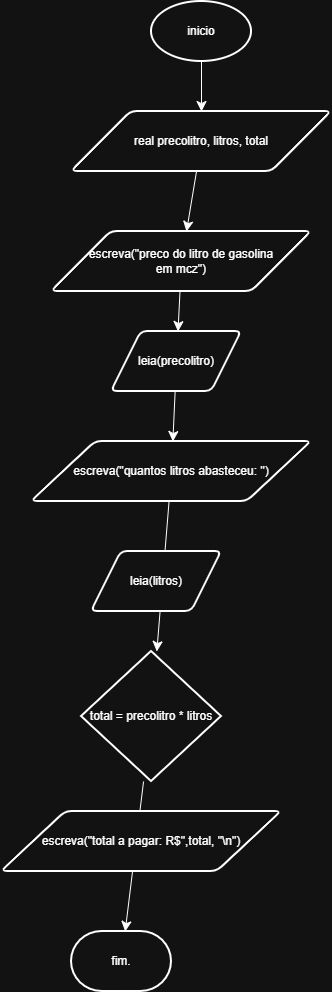

The diagram above was exported from draw.io. Its source (the exported page's mxGraphModel, read from the mxfile embedded in the PNG):
<mxGraphModel dx="691" dy="772" grid="1" gridSize="10" guides="1" tooltips="1" connect="1" arrows="1" fold="1" page="1" pageScale="1" pageWidth="827" pageHeight="1169" math="0" shadow="0">
  <root>
    <mxCell id="0" />
    <mxCell id="1" parent="0" />
    <mxCell id="RuO91ZUrDCm19D6t2Uy5-10" edge="1" parent="1" source="RuO91ZUrDCm19D6t2Uy5-1" style="edgeStyle=none;curved=1;rounded=0;orthogonalLoop=1;jettySize=auto;html=1;fontSize=12;startSize=8;endSize=8;" target="RuO91ZUrDCm19D6t2Uy5-2" value="">
      <mxGeometry relative="1" as="geometry" />
    </mxCell>
    <mxCell id="RuO91ZUrDCm19D6t2Uy5-1" parent="1" style="strokeWidth=2;html=1;shape=mxgraph.flowchart.start_1;whiteSpace=wrap;" value="inicio" vertex="1">
      <mxGeometry height="60" width="100" x="290" y="20" as="geometry" />
    </mxCell>
    <mxCell id="RuO91ZUrDCm19D6t2Uy5-11" edge="1" parent="1" source="RuO91ZUrDCm19D6t2Uy5-2" style="edgeStyle=none;curved=1;rounded=0;orthogonalLoop=1;jettySize=auto;html=1;fontSize=12;startSize=8;endSize=8;" target="RuO91ZUrDCm19D6t2Uy5-4" value="">
      <mxGeometry relative="1" as="geometry" />
    </mxCell>
    <mxCell id="RuO91ZUrDCm19D6t2Uy5-2" parent="1" style="shape=parallelogram;html=1;strokeWidth=2;perimeter=parallelogramPerimeter;whiteSpace=wrap;rounded=1;arcSize=12;size=0.23;" value="real precolitro, litros, total" vertex="1">
      <mxGeometry height="60" width="260" x="210" y="130" as="geometry" />
    </mxCell>
    <mxCell id="RuO91ZUrDCm19D6t2Uy5-14" edge="1" parent="1" source="RuO91ZUrDCm19D6t2Uy5-3" style="edgeStyle=none;curved=1;rounded=0;orthogonalLoop=1;jettySize=auto;html=1;fontSize=12;startSize=8;endSize=8;" target="RuO91ZUrDCm19D6t2Uy5-7" value="">
      <mxGeometry relative="1" as="geometry" />
    </mxCell>
    <mxCell id="RuO91ZUrDCm19D6t2Uy5-3" parent="1" style="shape=parallelogram;html=1;strokeWidth=2;perimeter=parallelogramPerimeter;whiteSpace=wrap;rounded=1;arcSize=12;size=0.23;" value="escreva(&quot;quantos litros abasteceu: &quot;)" vertex="1">
      <mxGeometry height="60" width="280" x="170" y="460" as="geometry" />
    </mxCell>
    <mxCell id="RuO91ZUrDCm19D6t2Uy5-12" edge="1" parent="1" source="RuO91ZUrDCm19D6t2Uy5-4" style="edgeStyle=none;curved=1;rounded=0;orthogonalLoop=1;jettySize=auto;html=1;fontSize=12;startSize=8;endSize=8;" target="RuO91ZUrDCm19D6t2Uy5-5" value="">
      <mxGeometry relative="1" as="geometry" />
    </mxCell>
    <mxCell id="RuO91ZUrDCm19D6t2Uy5-4" parent="1" style="shape=parallelogram;html=1;strokeWidth=2;perimeter=parallelogramPerimeter;whiteSpace=wrap;rounded=1;arcSize=12;size=0.23;" value="escreva(&quot;preco do litro de gasolina&lt;div&gt;em mcz&quot;)&lt;/div&gt;" vertex="1">
      <mxGeometry height="60" width="260" x="190" y="250" as="geometry" />
    </mxCell>
    <mxCell id="RuO91ZUrDCm19D6t2Uy5-13" edge="1" parent="1" source="RuO91ZUrDCm19D6t2Uy5-5" style="edgeStyle=none;curved=1;rounded=0;orthogonalLoop=1;jettySize=auto;html=1;fontSize=12;startSize=8;endSize=8;" target="RuO91ZUrDCm19D6t2Uy5-3" value="">
      <mxGeometry relative="1" as="geometry" />
    </mxCell>
    <mxCell id="RuO91ZUrDCm19D6t2Uy5-5" parent="1" style="shape=parallelogram;html=1;strokeWidth=2;perimeter=parallelogramPerimeter;whiteSpace=wrap;rounded=1;arcSize=12;size=0.23;" value="leia(precolitro)" vertex="1">
      <mxGeometry height="60" width="130" x="250" y="350" as="geometry" />
    </mxCell>
    <mxCell id="RuO91ZUrDCm19D6t2Uy5-6" parent="1" style="shape=parallelogram;html=1;strokeWidth=2;perimeter=parallelogramPerimeter;whiteSpace=wrap;rounded=1;arcSize=12;size=0.23;" value="leia(litros)" vertex="1">
      <mxGeometry height="60" width="130" x="230" y="570" as="geometry" />
    </mxCell>
    <mxCell id="RuO91ZUrDCm19D6t2Uy5-15" edge="1" parent="1" source="RuO91ZUrDCm19D6t2Uy5-7" style="edgeStyle=none;curved=1;rounded=0;orthogonalLoop=1;jettySize=auto;html=1;fontSize=12;startSize=8;endSize=8;" target="RuO91ZUrDCm19D6t2Uy5-9" value="">
      <mxGeometry relative="1" as="geometry" />
    </mxCell>
    <mxCell id="RuO91ZUrDCm19D6t2Uy5-7" parent="1" style="strokeWidth=2;html=1;shape=mxgraph.flowchart.decision;whiteSpace=wrap;" value="total = precolitro * litros" vertex="1">
      <mxGeometry height="130" width="140" x="220" y="670" as="geometry" />
    </mxCell>
    <mxCell id="RuO91ZUrDCm19D6t2Uy5-8" parent="1" style="shape=parallelogram;html=1;strokeWidth=2;perimeter=parallelogramPerimeter;whiteSpace=wrap;rounded=1;arcSize=12;size=0.23;" value="escreva(&quot;total a pagar: R$&quot;,total, &quot;\n&quot;)" vertex="1">
      <mxGeometry height="60" width="280" x="140" y="830" as="geometry" />
    </mxCell>
    <mxCell id="RuO91ZUrDCm19D6t2Uy5-9" parent="1" style="strokeWidth=2;html=1;shape=mxgraph.flowchart.terminator;whiteSpace=wrap;" value="fim." vertex="1">
      <mxGeometry height="60" width="100" x="210" y="950" as="geometry" />
    </mxCell>
  </root>
</mxGraphModel>